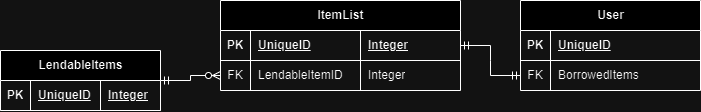

The diagram above was exported from draw.io. Its source (the exported page's mxGraphModel, read from the mxfile embedded in the PNG):
<mxGraphModel dx="878" dy="500" grid="1" gridSize="10" guides="1" tooltips="1" connect="1" arrows="1" fold="1" page="1" pageScale="1" pageWidth="850" pageHeight="1100" math="0" shadow="0" extFonts="Permanent Marker^https://fonts.googleapis.com/css?family=Permanent+Marker">
  <root>
    <mxCell id="0" />
    <mxCell id="1" parent="0" />
    <mxCell id="jlxeGLWkHq-OtK2VO7u5-1" value="LendableItems" style="shape=table;startSize=30;container=1;collapsible=1;childLayout=tableLayout;fixedRows=1;rowLines=0;fontStyle=1;align=center;resizeLast=1;html=1;" vertex="1" parent="1">
      <mxGeometry x="70" y="180" width="160" height="60" as="geometry" />
    </mxCell>
    <mxCell id="jlxeGLWkHq-OtK2VO7u5-2" value="" style="shape=tableRow;horizontal=0;startSize=0;swimlaneHead=0;swimlaneBody=0;fillColor=none;collapsible=0;dropTarget=0;points=[[0,0.5],[1,0.5]];portConstraint=eastwest;top=0;left=0;right=0;bottom=1;" vertex="1" parent="jlxeGLWkHq-OtK2VO7u5-1">
      <mxGeometry y="30" width="160" height="30" as="geometry" />
    </mxCell>
    <mxCell id="jlxeGLWkHq-OtK2VO7u5-3" value="PK" style="shape=partialRectangle;connectable=0;fillColor=none;top=0;left=0;bottom=0;right=0;fontStyle=1;overflow=hidden;whiteSpace=wrap;html=1;" vertex="1" parent="jlxeGLWkHq-OtK2VO7u5-2">
      <mxGeometry width="30" height="30" as="geometry">
        <mxRectangle width="30" height="30" as="alternateBounds" />
      </mxGeometry>
    </mxCell>
    <mxCell id="jlxeGLWkHq-OtK2VO7u5-4" value="UniqueID" style="shape=partialRectangle;connectable=0;fillColor=none;top=0;left=0;bottom=0;right=0;align=left;spacingLeft=6;fontStyle=5;overflow=hidden;whiteSpace=wrap;html=1;" vertex="1" parent="jlxeGLWkHq-OtK2VO7u5-2">
      <mxGeometry x="30" width="70" height="30" as="geometry">
        <mxRectangle width="70" height="30" as="alternateBounds" />
      </mxGeometry>
    </mxCell>
    <mxCell id="jlxeGLWkHq-OtK2VO7u5-27" value="Integer" style="shape=partialRectangle;connectable=0;fillColor=none;top=0;left=0;bottom=0;right=0;align=left;spacingLeft=6;fontStyle=5;overflow=hidden;whiteSpace=wrap;html=1;" vertex="1" parent="jlxeGLWkHq-OtK2VO7u5-2">
      <mxGeometry x="100" width="60" height="30" as="geometry">
        <mxRectangle width="60" height="30" as="alternateBounds" />
      </mxGeometry>
    </mxCell>
    <mxCell id="jlxeGLWkHq-OtK2VO7u5-14" value="User" style="shape=table;startSize=30;container=1;collapsible=1;childLayout=tableLayout;fixedRows=1;rowLines=0;fontStyle=1;align=center;resizeLast=1;html=1;" vertex="1" parent="1">
      <mxGeometry x="590" y="130" width="180" height="90" as="geometry" />
    </mxCell>
    <mxCell id="jlxeGLWkHq-OtK2VO7u5-15" value="" style="shape=tableRow;horizontal=0;startSize=0;swimlaneHead=0;swimlaneBody=0;fillColor=none;collapsible=0;dropTarget=0;points=[[0,0.5],[1,0.5]];portConstraint=eastwest;top=0;left=0;right=0;bottom=1;" vertex="1" parent="jlxeGLWkHq-OtK2VO7u5-14">
      <mxGeometry y="30" width="180" height="30" as="geometry" />
    </mxCell>
    <mxCell id="jlxeGLWkHq-OtK2VO7u5-16" value="PK" style="shape=partialRectangle;connectable=0;fillColor=none;top=0;left=0;bottom=0;right=0;fontStyle=1;overflow=hidden;whiteSpace=wrap;html=1;" vertex="1" parent="jlxeGLWkHq-OtK2VO7u5-15">
      <mxGeometry width="30" height="30" as="geometry">
        <mxRectangle width="30" height="30" as="alternateBounds" />
      </mxGeometry>
    </mxCell>
    <mxCell id="jlxeGLWkHq-OtK2VO7u5-17" value="UniqueID" style="shape=partialRectangle;connectable=0;fillColor=none;top=0;left=0;bottom=0;right=0;align=left;spacingLeft=6;fontStyle=5;overflow=hidden;whiteSpace=wrap;html=1;" vertex="1" parent="jlxeGLWkHq-OtK2VO7u5-15">
      <mxGeometry x="30" width="150" height="30" as="geometry">
        <mxRectangle width="150" height="30" as="alternateBounds" />
      </mxGeometry>
    </mxCell>
    <mxCell id="jlxeGLWkHq-OtK2VO7u5-18" value="" style="shape=tableRow;horizontal=0;startSize=0;swimlaneHead=0;swimlaneBody=0;fillColor=none;collapsible=0;dropTarget=0;points=[[0,0.5],[1,0.5]];portConstraint=eastwest;top=0;left=0;right=0;bottom=0;" vertex="1" parent="jlxeGLWkHq-OtK2VO7u5-14">
      <mxGeometry y="60" width="180" height="30" as="geometry" />
    </mxCell>
    <mxCell id="jlxeGLWkHq-OtK2VO7u5-19" value="FK" style="shape=partialRectangle;connectable=0;fillColor=none;top=0;left=0;bottom=0;right=0;editable=1;overflow=hidden;whiteSpace=wrap;html=1;" vertex="1" parent="jlxeGLWkHq-OtK2VO7u5-18">
      <mxGeometry width="30" height="30" as="geometry">
        <mxRectangle width="30" height="30" as="alternateBounds" />
      </mxGeometry>
    </mxCell>
    <mxCell id="jlxeGLWkHq-OtK2VO7u5-20" value="BorrowedItems" style="shape=partialRectangle;connectable=0;fillColor=none;top=0;left=0;bottom=0;right=0;align=left;spacingLeft=6;overflow=hidden;whiteSpace=wrap;html=1;" vertex="1" parent="jlxeGLWkHq-OtK2VO7u5-18">
      <mxGeometry x="30" width="150" height="30" as="geometry">
        <mxRectangle width="150" height="30" as="alternateBounds" />
      </mxGeometry>
    </mxCell>
    <mxCell id="jlxeGLWkHq-OtK2VO7u5-28" value="ItemList" style="shape=table;startSize=30;container=1;collapsible=1;childLayout=tableLayout;fixedRows=1;rowLines=0;fontStyle=1;align=center;resizeLast=1;html=1;" vertex="1" parent="1">
      <mxGeometry x="290" y="130" width="240" height="90" as="geometry" />
    </mxCell>
    <mxCell id="jlxeGLWkHq-OtK2VO7u5-29" value="" style="shape=tableRow;horizontal=0;startSize=0;swimlaneHead=0;swimlaneBody=0;fillColor=none;collapsible=0;dropTarget=0;points=[[0,0.5],[1,0.5]];portConstraint=eastwest;top=0;left=0;right=0;bottom=1;" vertex="1" parent="jlxeGLWkHq-OtK2VO7u5-28">
      <mxGeometry y="30" width="240" height="30" as="geometry" />
    </mxCell>
    <mxCell id="jlxeGLWkHq-OtK2VO7u5-30" value="PK" style="shape=partialRectangle;connectable=0;fillColor=none;top=0;left=0;bottom=0;right=0;fontStyle=1;overflow=hidden;whiteSpace=wrap;html=1;" vertex="1" parent="jlxeGLWkHq-OtK2VO7u5-29">
      <mxGeometry width="30" height="30" as="geometry">
        <mxRectangle width="30" height="30" as="alternateBounds" />
      </mxGeometry>
    </mxCell>
    <mxCell id="jlxeGLWkHq-OtK2VO7u5-31" value="UniqueID" style="shape=partialRectangle;connectable=0;fillColor=none;top=0;left=0;bottom=0;right=0;align=left;spacingLeft=6;fontStyle=5;overflow=hidden;whiteSpace=wrap;html=1;" vertex="1" parent="jlxeGLWkHq-OtK2VO7u5-29">
      <mxGeometry x="30" width="110" height="30" as="geometry">
        <mxRectangle width="110" height="30" as="alternateBounds" />
      </mxGeometry>
    </mxCell>
    <mxCell id="jlxeGLWkHq-OtK2VO7u5-41" value="Integer" style="shape=partialRectangle;connectable=0;fillColor=none;top=0;left=0;bottom=0;right=0;align=left;spacingLeft=6;fontStyle=5;overflow=hidden;whiteSpace=wrap;html=1;" vertex="1" parent="jlxeGLWkHq-OtK2VO7u5-29">
      <mxGeometry x="140" width="100" height="30" as="geometry">
        <mxRectangle width="100" height="30" as="alternateBounds" />
      </mxGeometry>
    </mxCell>
    <mxCell id="jlxeGLWkHq-OtK2VO7u5-32" value="" style="shape=tableRow;horizontal=0;startSize=0;swimlaneHead=0;swimlaneBody=0;fillColor=none;collapsible=0;dropTarget=0;points=[[0,0.5],[1,0.5]];portConstraint=eastwest;top=0;left=0;right=0;bottom=0;" vertex="1" parent="jlxeGLWkHq-OtK2VO7u5-28">
      <mxGeometry y="60" width="240" height="30" as="geometry" />
    </mxCell>
    <mxCell id="jlxeGLWkHq-OtK2VO7u5-33" value="FK" style="shape=partialRectangle;connectable=0;fillColor=none;top=0;left=0;bottom=0;right=0;editable=1;overflow=hidden;whiteSpace=wrap;html=1;" vertex="1" parent="jlxeGLWkHq-OtK2VO7u5-32">
      <mxGeometry width="30" height="30" as="geometry">
        <mxRectangle width="30" height="30" as="alternateBounds" />
      </mxGeometry>
    </mxCell>
    <mxCell id="jlxeGLWkHq-OtK2VO7u5-34" value="LendableItemID" style="shape=partialRectangle;connectable=0;fillColor=none;top=0;left=0;bottom=0;right=0;align=left;spacingLeft=6;overflow=hidden;whiteSpace=wrap;html=1;" vertex="1" parent="jlxeGLWkHq-OtK2VO7u5-32">
      <mxGeometry x="30" width="110" height="30" as="geometry">
        <mxRectangle width="110" height="30" as="alternateBounds" />
      </mxGeometry>
    </mxCell>
    <mxCell id="jlxeGLWkHq-OtK2VO7u5-42" value="Integer" style="shape=partialRectangle;connectable=0;fillColor=none;top=0;left=0;bottom=0;right=0;align=left;spacingLeft=6;overflow=hidden;whiteSpace=wrap;html=1;" vertex="1" parent="jlxeGLWkHq-OtK2VO7u5-32">
      <mxGeometry x="140" width="100" height="30" as="geometry">
        <mxRectangle width="100" height="30" as="alternateBounds" />
      </mxGeometry>
    </mxCell>
    <mxCell id="jlxeGLWkHq-OtK2VO7u5-46" value="" style="edgeStyle=entityRelationEdgeStyle;fontSize=12;html=1;endArrow=ERzeroToMany;startArrow=ERmandOne;rounded=0;entryX=0;entryY=0.5;entryDx=0;entryDy=0;" edge="1" parent="1" source="jlxeGLWkHq-OtK2VO7u5-1" target="jlxeGLWkHq-OtK2VO7u5-32">
      <mxGeometry width="100" height="100" relative="1" as="geometry">
        <mxPoint x="100" y="280" as="sourcePoint" />
        <mxPoint x="200" y="180" as="targetPoint" />
      </mxGeometry>
    </mxCell>
    <mxCell id="jlxeGLWkHq-OtK2VO7u5-48" value="" style="edgeStyle=entityRelationEdgeStyle;fontSize=12;html=1;endArrow=ERmandOne;startArrow=ERmandOne;rounded=0;entryX=0;entryY=0.5;entryDx=0;entryDy=0;exitX=1;exitY=0.5;exitDx=0;exitDy=0;" edge="1" parent="1" source="jlxeGLWkHq-OtK2VO7u5-29" target="jlxeGLWkHq-OtK2VO7u5-18">
      <mxGeometry width="100" height="100" relative="1" as="geometry">
        <mxPoint x="450" y="360" as="sourcePoint" />
        <mxPoint x="550" y="260" as="targetPoint" />
      </mxGeometry>
    </mxCell>
  </root>
</mxGraphModel>